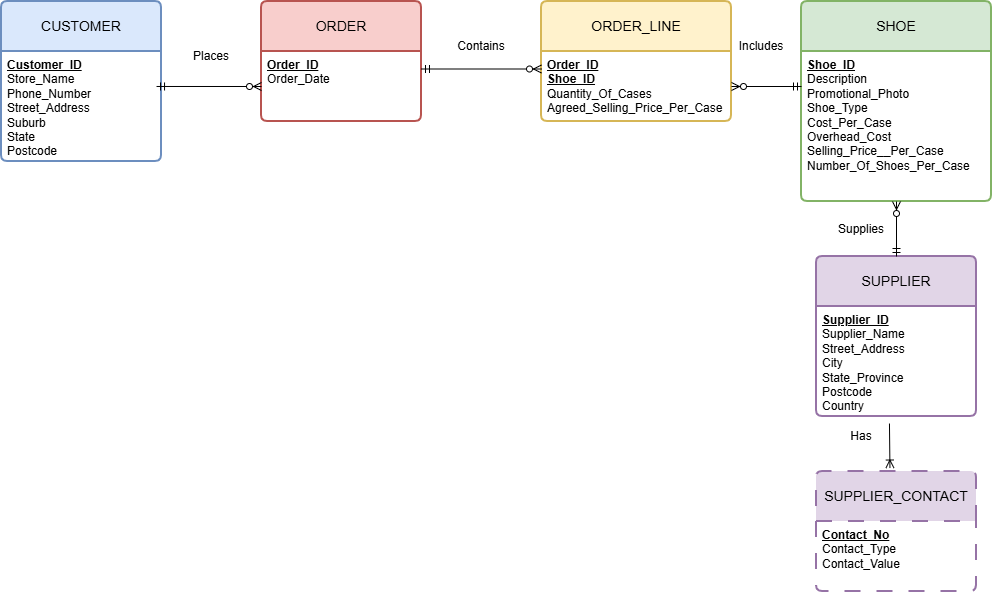

The diagram above was exported from draw.io. Its source (the exported page's mxGraphModel, read from the mxfile embedded in the PNG):
<mxGraphModel dx="1262" dy="761" grid="1" gridSize="10" guides="1" tooltips="1" connect="1" arrows="1" fold="1" page="1" pageScale="1" pageWidth="850" pageHeight="1100" math="0" shadow="0">
  <root>
    <mxCell id="0" />
    <mxCell id="1" parent="0" />
    <mxCell id="VG1zhNvjahGZI3MLKGc2-1" parent="1" style="swimlane;childLayout=stackLayout;horizontal=1;startSize=50;horizontalStack=0;rounded=1;fontSize=14;fontStyle=0;strokeWidth=2;resizeParent=0;resizeLast=1;shadow=0;dashed=0;align=center;arcSize=4;whiteSpace=wrap;html=1;fillColor=#dae8fc;strokeColor=#6c8ebf;" value="CUSTOMER" vertex="1">
      <mxGeometry height="160" width="160" x="30" y="70" as="geometry" />
    </mxCell>
    <mxCell id="VG1zhNvjahGZI3MLKGc2-2" parent="VG1zhNvjahGZI3MLKGc2-1" style="align=left;strokeColor=none;fillColor=none;spacingLeft=4;spacingRight=4;fontSize=12;verticalAlign=top;rotatable=0;part=1;html=1;whiteSpace=wrap;" value="&lt;b&gt;&lt;u&gt;Customer_ID&lt;/u&gt;&lt;/b&gt;&lt;div&gt;Store_Name&lt;br&gt;Phone_Number&lt;br&gt;Street_Address&lt;br&gt;Suburb&lt;br&gt;State&lt;br&gt;Postcode&lt;/div&gt;" vertex="1">
      <mxGeometry height="110" width="160" y="50" as="geometry" />
    </mxCell>
    <mxCell id="VG1zhNvjahGZI3MLKGc2-3" parent="1" style="swimlane;childLayout=stackLayout;horizontal=1;startSize=50;horizontalStack=0;rounded=1;fontSize=14;fontStyle=0;strokeWidth=2;resizeParent=0;resizeLast=1;shadow=0;dashed=0;align=center;arcSize=4;whiteSpace=wrap;html=1;fillColor=#f8cecc;strokeColor=#b85450;" value="ORDER" vertex="1">
      <mxGeometry height="120" width="160" x="290" y="70" as="geometry" />
    </mxCell>
    <mxCell id="VG1zhNvjahGZI3MLKGc2-4" parent="VG1zhNvjahGZI3MLKGc2-3" style="align=left;strokeColor=none;fillColor=none;spacingLeft=4;spacingRight=4;fontSize=12;verticalAlign=top;rotatable=0;part=1;html=1;whiteSpace=wrap;" value="&lt;font face=&quot;Helvetica&quot;&gt;&lt;u&gt;&lt;b&gt;Order_ID&lt;/b&gt;&lt;/u&gt;&lt;/font&gt;&lt;div&gt;&lt;font face=&quot;Helvetica&quot;&gt;Order_Date&lt;/font&gt;&lt;/div&gt;" vertex="1">
      <mxGeometry height="70" width="160" y="50" as="geometry" />
    </mxCell>
    <mxCell id="VG1zhNvjahGZI3MLKGc2-5" parent="1" style="swimlane;childLayout=stackLayout;horizontal=1;startSize=50;horizontalStack=0;rounded=1;fontSize=14;fontStyle=0;strokeWidth=2;resizeParent=0;resizeLast=1;shadow=0;dashed=0;align=center;arcSize=4;whiteSpace=wrap;html=1;fillColor=#d5e8d4;strokeColor=#82b366;" value="SHOE" vertex="1">
      <mxGeometry height="200" width="190" x="830" y="70" as="geometry" />
    </mxCell>
    <mxCell id="VG1zhNvjahGZI3MLKGc2-6" parent="VG1zhNvjahGZI3MLKGc2-5" style="align=left;strokeColor=none;fillColor=none;spacingLeft=4;spacingRight=4;fontSize=12;verticalAlign=top;rotatable=0;part=1;html=1;whiteSpace=wrap;" value="&lt;u&gt;&lt;b&gt;Shoe_ID&lt;/b&gt;&lt;/u&gt;&lt;div&gt;Description&lt;/div&gt;&lt;div&gt;Promotional_Photo&lt;/div&gt;&lt;div&gt;Shoe_Type&lt;/div&gt;&lt;div&gt;Cost_Per_Case&lt;br&gt;Overhead_Cost&lt;br&gt;Selling_Price__Per_Case&lt;br&gt;Number_Of_Shoes_Per_Case&lt;/div&gt;" vertex="1">
      <mxGeometry height="150" width="190" y="50" as="geometry" />
    </mxCell>
    <mxCell id="VG1zhNvjahGZI3MLKGc2-7" parent="1" style="swimlane;childLayout=stackLayout;horizontal=1;startSize=50;horizontalStack=0;rounded=1;fontSize=14;fontStyle=0;strokeWidth=2;resizeParent=0;resizeLast=1;shadow=0;dashed=0;align=center;arcSize=4;whiteSpace=wrap;html=1;fillColor=#e1d5e7;strokeColor=#9673a6;" value="SUPPLIER" vertex="1">
      <mxGeometry height="160" width="160" x="845" y="325" as="geometry" />
    </mxCell>
    <mxCell id="VG1zhNvjahGZI3MLKGc2-8" parent="VG1zhNvjahGZI3MLKGc2-7" style="align=left;strokeColor=none;fillColor=none;spacingLeft=4;spacingRight=4;fontSize=12;verticalAlign=top;rotatable=0;part=1;html=1;whiteSpace=wrap;" value="&lt;b&gt;&lt;u&gt;Supplier_ID&lt;/u&gt;&lt;/b&gt;&lt;div&gt;Supplier_Name&lt;/div&gt;&lt;div&gt;Street_Address&lt;br&gt;City&lt;br&gt;State_Province&lt;br&gt;Postcode&lt;br&gt;&lt;/div&gt;&lt;div&gt;Country&lt;/div&gt;" vertex="1">
      <mxGeometry height="110" width="160" y="50" as="geometry" />
    </mxCell>
    <mxCell id="VG1zhNvjahGZI3MLKGc2-9" edge="1" parent="1" source="VG1zhNvjahGZI3MLKGc2-2" style="fontSize=12;html=1;endArrow=ERzeroToMany;startArrow=ERmandOne;rounded=0;entryX=0;entryY=0.5;entryDx=0;entryDy=0;exitX=0.969;exitY=0.318;exitDx=0;exitDy=0;exitPerimeter=0;" target="VG1zhNvjahGZI3MLKGc2-4" value="">
      <mxGeometry height="100" relative="1" width="100" as="geometry">
        <mxPoint x="220" y="160" as="sourcePoint" />
        <mxPoint x="330" y="50" as="targetPoint" />
      </mxGeometry>
    </mxCell>
    <mxCell id="VG1zhNvjahGZI3MLKGc2-10" parent="1" style="text;html=1;whiteSpace=wrap;strokeColor=none;fillColor=none;align=center;verticalAlign=middle;rounded=0;" value="Places" vertex="1">
      <mxGeometry height="30" width="60" x="210" y="110" as="geometry" />
    </mxCell>
    <mxCell id="VG1zhNvjahGZI3MLKGc2-12" edge="1" parent="1" source="VG1zhNvjahGZI3MLKGc2-7" style="fontSize=12;html=1;endArrow=ERzeroToMany;startArrow=ERmandOne;rounded=0;entryX=0.5;entryY=1;entryDx=0;entryDy=0;exitX=0.5;exitY=0;exitDx=0;exitDy=0;" target="VG1zhNvjahGZI3MLKGc2-5" value="">
      <mxGeometry height="100" relative="1" width="100" as="geometry">
        <mxPoint x="600" y="350" as="sourcePoint" />
        <mxPoint x="700" y="250" as="targetPoint" />
      </mxGeometry>
    </mxCell>
    <mxCell id="VG1zhNvjahGZI3MLKGc2-13" parent="1" style="text;html=1;whiteSpace=wrap;strokeColor=none;fillColor=none;align=center;verticalAlign=middle;rounded=0;" value="Supplies" vertex="1">
      <mxGeometry height="30" width="60" x="860" y="283" as="geometry" />
    </mxCell>
    <mxCell id="VG1zhNvjahGZI3MLKGc2-16" parent="1" style="text;html=1;whiteSpace=wrap;strokeColor=none;fillColor=none;align=center;verticalAlign=middle;rounded=0;" value="Has" vertex="1">
      <mxGeometry height="30" width="60" x="860" y="490" as="geometry" />
    </mxCell>
    <mxCell id="VG1zhNvjahGZI3MLKGc2-18" parent="1" style="text;html=1;whiteSpace=wrap;strokeColor=none;fillColor=none;align=center;verticalAlign=middle;rounded=0;" value="Contains" vertex="1">
      <mxGeometry height="30" width="60" x="480" y="100" as="geometry" />
    </mxCell>
    <mxCell id="VG1zhNvjahGZI3MLKGc2-19" parent="1" style="text;html=1;whiteSpace=wrap;strokeColor=none;fillColor=none;align=center;verticalAlign=middle;rounded=0;" value="Includes" vertex="1">
      <mxGeometry height="30" width="60" x="760" y="100" as="geometry" />
    </mxCell>
    <mxCell id="nky81OC-WEdLN52O4AKp-1" parent="1" style="swimlane;childLayout=stackLayout;horizontal=1;startSize=50;horizontalStack=0;rounded=1;fontSize=14;fontStyle=0;strokeWidth=2;resizeParent=0;resizeLast=1;shadow=0;dashed=0;align=center;arcSize=4;whiteSpace=wrap;html=1;fillColor=#fff2cc;strokeColor=#d6b656;" value="ORDER_LINE" vertex="1">
      <mxGeometry height="120" width="190" x="570" y="70" as="geometry" />
    </mxCell>
    <mxCell id="nky81OC-WEdLN52O4AKp-2" parent="nky81OC-WEdLN52O4AKp-1" style="align=left;strokeColor=none;fillColor=none;spacingLeft=4;spacingRight=4;fontSize=12;verticalAlign=top;rotatable=0;part=1;html=1;whiteSpace=wrap;" value="&lt;b&gt;&lt;u&gt;Order_ID&lt;br&gt;Shoe_ID&lt;/u&gt;&lt;/b&gt;&lt;div&gt;Quantity_Of_Cases&lt;/div&gt;&lt;div&gt;Agreed_Selling_Price_Per_Case&lt;br&gt;&lt;br&gt;&lt;/div&gt;" vertex="1">
      <mxGeometry height="70" width="190" y="50" as="geometry" />
    </mxCell>
    <mxCell id="nky81OC-WEdLN52O4AKp-3" edge="1" parent="1" style="fontSize=12;html=1;endArrow=ERzeroToMany;startArrow=ERmandOne;rounded=0;entryX=0;entryY=0.25;entryDx=0;entryDy=0;" target="nky81OC-WEdLN52O4AKp-2" value="">
      <mxGeometry height="100" relative="1" width="100" as="geometry">
        <mxPoint x="450" y="137.5" as="sourcePoint" />
        <mxPoint x="410" y="250" as="targetPoint" />
      </mxGeometry>
    </mxCell>
    <mxCell id="nky81OC-WEdLN52O4AKp-4" edge="1" parent="1" style="fontSize=12;html=1;endArrow=ERzeroToMany;startArrow=ERmandOne;rounded=0;entryX=1;entryY=0.5;entryDx=0;entryDy=0;" target="nky81OC-WEdLN52O4AKp-2" value="">
      <mxGeometry height="100" relative="1" width="100" as="geometry">
        <mxPoint x="830" y="155" as="sourcePoint" />
        <mxPoint x="730" y="310" as="targetPoint" />
      </mxGeometry>
    </mxCell>
    <mxCell id="nky81OC-WEdLN52O4AKp-5" parent="1" style="swimlane;childLayout=stackLayout;horizontal=1;startSize=50;horizontalStack=0;rounded=1;fontSize=14;fontStyle=0;strokeWidth=2;resizeParent=0;resizeLast=1;shadow=0;dashed=1;align=center;arcSize=4;whiteSpace=wrap;html=1;fillColor=#e1d5e7;strokeColor=#9673a6;dashPattern=8 8;" value="SUPPLIER_CONTACT" vertex="1">
      <mxGeometry height="120" width="160" x="845" y="540" as="geometry" />
    </mxCell>
    <mxCell id="nky81OC-WEdLN52O4AKp-6" parent="nky81OC-WEdLN52O4AKp-5" style="align=left;strokeColor=none;fillColor=none;spacingLeft=4;spacingRight=4;fontSize=12;verticalAlign=top;rotatable=0;part=1;html=1;whiteSpace=wrap;" value="&lt;b style=&quot;text-decoration-line: underline;&quot;&gt;Contact_No&lt;/b&gt;&lt;br&gt;Contact_Type&lt;br&gt;Contact_Value" vertex="1">
      <mxGeometry height="70" width="160" y="50" as="geometry" />
    </mxCell>
    <mxCell id="nky81OC-WEdLN52O4AKp-7" edge="1" parent="1" source="VG1zhNvjahGZI3MLKGc2-8" style="fontSize=12;html=1;endArrow=ERoneToMany;rounded=0;exitX=0.456;exitY=1.064;exitDx=0;exitDy=0;exitPerimeter=0;entryX=0.459;entryY=-0.029;entryDx=0;entryDy=0;entryPerimeter=0;" target="nky81OC-WEdLN52O4AKp-5" value="">
      <mxGeometry height="100" relative="1" width="100" as="geometry">
        <mxPoint x="470" y="440" as="sourcePoint" />
        <mxPoint x="570" y="340" as="targetPoint" />
      </mxGeometry>
    </mxCell>
  </root>
</mxGraphModel>